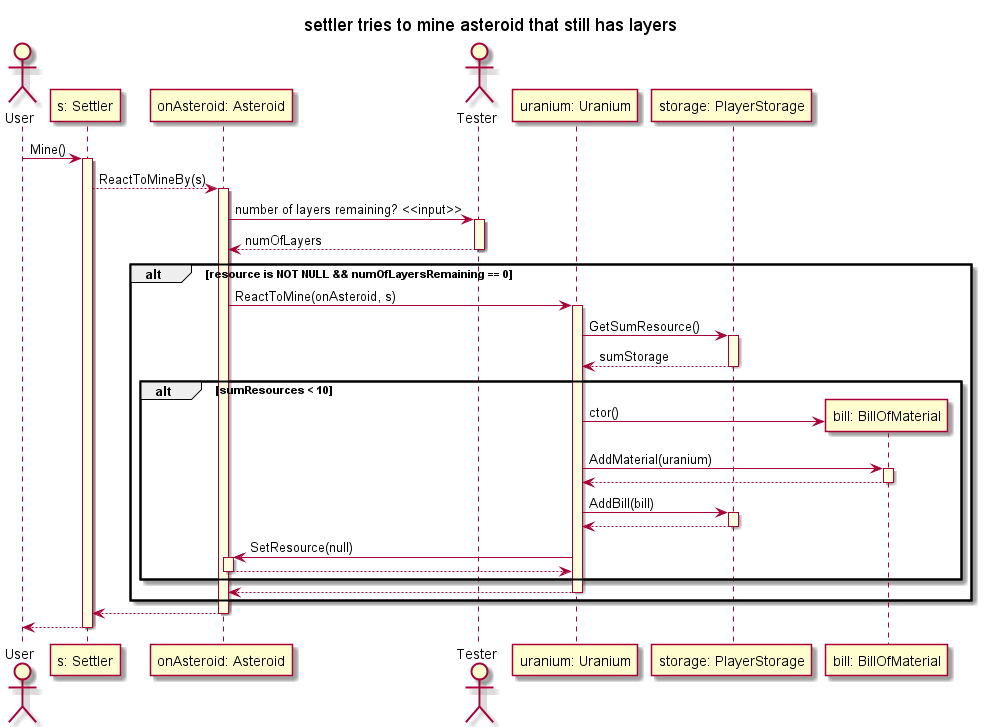

The diagram above was rendered by PlantUML. Its source (embedded in the PNG):
@startuml

skinparam SequenceLifeLineBackgroundColor LightYellow

title "settler tries to mine asteroid that still has layers"

actor User as US

participant "s: Settler" as settler

US -> settler ++: Mine()

participant "onAsteroid: Asteroid" as onAsteroid

    settler-->onAsteroid ++: ReactToMineBy(s)

actor Tester as TE

        onAsteroid -> TE ++: number of layers remaining? <<input>>  
        TE --> onAsteroid --: numOfLayers

alt resource is NOT NULL && numOfLayersRemaining == 0

participant "uranium: Uranium" as uranium

        onAsteroid -> uranium ++: ReactToMine(onAsteroid, s)

participant "storage: PlayerStorage" as storage

            uranium -> storage ++: GetSumResource()
            storage --> uranium --: sumStorage

alt sumResources < 10

participant "bill: BillOfMaterial" as bill

            uranium -> bill **: ctor()
            uranium->bill++: AddMaterial(uranium)
            bill --> uranium --
            uranium->storage ++: AddBill(bill)
            storage --> uranium --
            uranium -> onAsteroid ++: SetResource(null)
            onAsteroid --> uranium -- 

end

        uranium --> onAsteroid--

end

    onAsteroid --> settler --

settler --> US --

@enduml